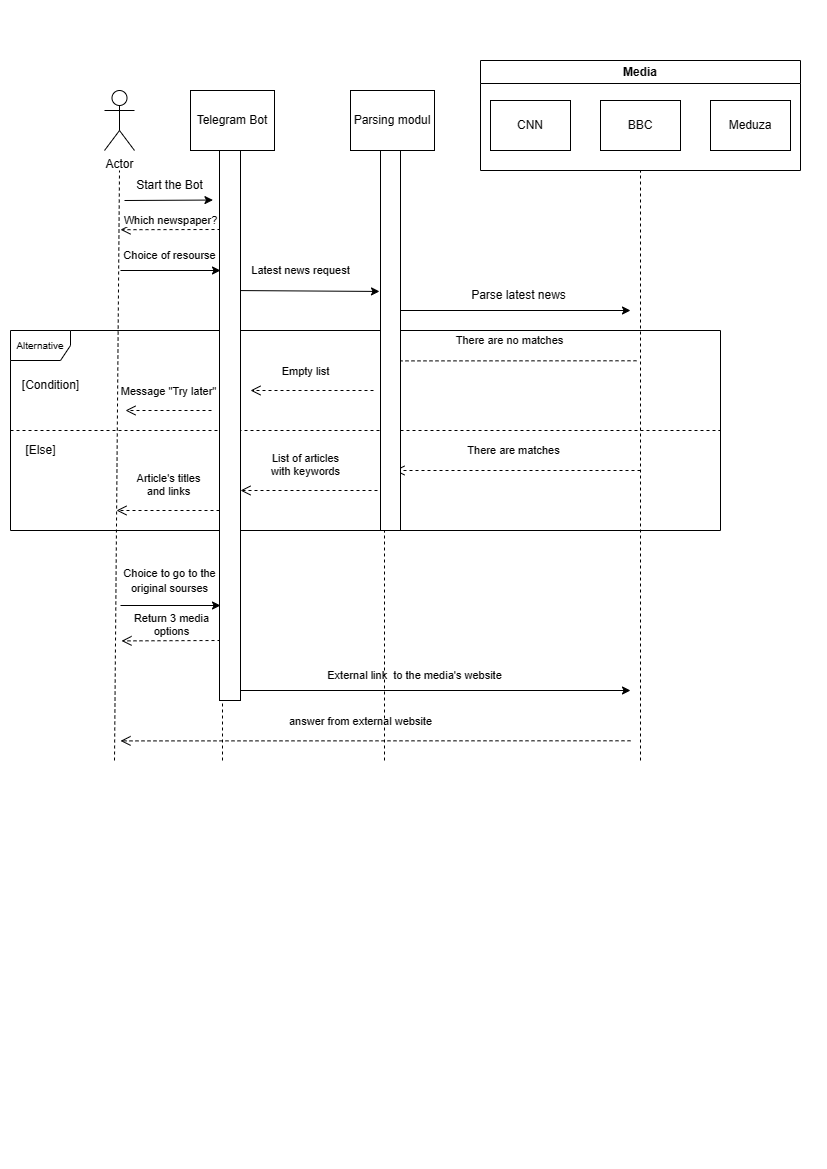

The diagram above was exported from draw.io. Its source (the exported page's mxGraphModel, read from the mxfile embedded in the PNG):
<mxGraphModel dx="803" dy="458" grid="1" gridSize="10" guides="1" tooltips="1" connect="1" arrows="1" fold="1" page="1" pageScale="1" pageWidth="827" pageHeight="1169" math="0" shadow="0">
  <root>
    <mxCell id="0" />
    <mxCell id="1" parent="0" />
    <mxCell id="SeLiCbPhD_vz4Kteac9K-1" value="Actor" style="shape=umlActor;verticalLabelPosition=bottom;verticalAlign=top;html=1;outlineConnect=0;" parent="1" vertex="1">
      <mxGeometry x="104" y="90" width="30" height="60" as="geometry" />
    </mxCell>
    <mxCell id="SeLiCbPhD_vz4Kteac9K-3" value="Telegram Bot" style="rounded=0;whiteSpace=wrap;html=1;" parent="1" vertex="1">
      <mxGeometry x="190" y="90" width="84" height="60" as="geometry" />
    </mxCell>
    <mxCell id="SeLiCbPhD_vz4Kteac9K-6" value="Meduza" style="rounded=0;whiteSpace=wrap;html=1;" parent="1" vertex="1">
      <mxGeometry x="710" y="100" width="80" height="50" as="geometry" />
    </mxCell>
    <mxCell id="SeLiCbPhD_vz4Kteac9K-7" value="Media" style="swimlane;whiteSpace=wrap;html=1;" parent="1" vertex="1">
      <mxGeometry x="480" y="60" width="320" height="110" as="geometry" />
    </mxCell>
    <mxCell id="SeLiCbPhD_vz4Kteac9K-4" value="CNN" style="rounded=0;whiteSpace=wrap;html=1;" parent="SeLiCbPhD_vz4Kteac9K-7" vertex="1">
      <mxGeometry x="10" y="40" width="80" height="50" as="geometry" />
    </mxCell>
    <mxCell id="SeLiCbPhD_vz4Kteac9K-5" value="BBC" style="rounded=0;whiteSpace=wrap;html=1;" parent="SeLiCbPhD_vz4Kteac9K-7" vertex="1">
      <mxGeometry x="120" y="40" width="80" height="50" as="geometry" />
    </mxCell>
    <mxCell id="SeLiCbPhD_vz4Kteac9K-8" value="" style="endArrow=none;dashed=1;html=1;rounded=0;" parent="1" edge="1">
      <mxGeometry width="50" height="50" relative="1" as="geometry">
        <mxPoint x="114" y="760" as="sourcePoint" />
        <mxPoint x="119" y="170" as="targetPoint" />
      </mxGeometry>
    </mxCell>
    <mxCell id="SeLiCbPhD_vz4Kteac9K-9" value="" style="endArrow=none;dashed=1;html=1;rounded=0;" parent="1" edge="1" source="kRLtZOGDD_xlzNohn_D2-1">
      <mxGeometry width="50" height="50" relative="1" as="geometry">
        <mxPoint x="222" y="760" as="sourcePoint" />
        <mxPoint x="226.5" y="150" as="targetPoint" />
      </mxGeometry>
    </mxCell>
    <mxCell id="SeLiCbPhD_vz4Kteac9K-10" value="" style="endArrow=none;dashed=1;html=1;rounded=0;" parent="1" edge="1">
      <mxGeometry width="50" height="50" relative="1" as="geometry">
        <mxPoint x="640" y="760" as="sourcePoint" />
        <mxPoint x="640" y="170" as="targetPoint" />
      </mxGeometry>
    </mxCell>
    <mxCell id="SeLiCbPhD_vz4Kteac9K-13" value="" style="endArrow=classic;html=1;rounded=0;entryX=0.983;entryY=0.985;entryDx=0;entryDy=0;entryPerimeter=0;" parent="1" target="SeLiCbPhD_vz4Kteac9K-14" edge="1">
      <mxGeometry width="50" height="50" relative="1" as="geometry">
        <mxPoint x="124" y="200" as="sourcePoint" />
        <mxPoint x="314" y="200" as="targetPoint" />
      </mxGeometry>
    </mxCell>
    <mxCell id="SeLiCbPhD_vz4Kteac9K-14" value="Start the Bot" style="text;html=1;align=center;verticalAlign=middle;resizable=0;points=[];autosize=1;strokeColor=none;fillColor=none;" parent="1" vertex="1">
      <mxGeometry x="124" y="170" width="90" height="30" as="geometry" />
    </mxCell>
    <mxCell id="SeLiCbPhD_vz4Kteac9K-18" value="" style="endArrow=classic;html=1;rounded=0;" parent="1" edge="1">
      <mxGeometry width="50" height="50" relative="1" as="geometry">
        <mxPoint x="229" y="290" as="sourcePoint" />
        <mxPoint x="379" y="290.95" as="targetPoint" />
      </mxGeometry>
    </mxCell>
    <mxCell id="SeLiCbPhD_vz4Kteac9K-19" value="&lt;span style=&quot;font-size: 11px;&quot;&gt;Latest news request&lt;/span&gt;" style="text;html=1;align=center;verticalAlign=middle;resizable=0;points=[];autosize=1;strokeColor=none;fillColor=none;" parent="1" vertex="1">
      <mxGeometry x="240" y="255" width="120" height="30" as="geometry" />
    </mxCell>
    <mxCell id="SeLiCbPhD_vz4Kteac9K-21" value="" style="endArrow=classic;html=1;rounded=0;" parent="1" edge="1">
      <mxGeometry width="50" height="50" relative="1" as="geometry">
        <mxPoint x="390" y="310" as="sourcePoint" />
        <mxPoint x="630" y="310" as="targetPoint" />
      </mxGeometry>
    </mxCell>
    <mxCell id="SeLiCbPhD_vz4Kteac9K-28" value="Parsing modul" style="rounded=0;whiteSpace=wrap;html=1;" parent="1" vertex="1">
      <mxGeometry x="350" y="90" width="84" height="60" as="geometry" />
    </mxCell>
    <mxCell id="SeLiCbPhD_vz4Kteac9K-30" value="" style="endArrow=none;dashed=1;html=1;rounded=0;" parent="1" edge="1" source="kRLtZOGDD_xlzNohn_D2-3">
      <mxGeometry width="50" height="50" relative="1" as="geometry">
        <mxPoint x="384" y="760" as="sourcePoint" />
        <mxPoint x="389" y="150" as="targetPoint" />
      </mxGeometry>
    </mxCell>
    <mxCell id="SeLiCbPhD_vz4Kteac9K-32" value="Parse latest news" style="text;html=1;align=center;verticalAlign=middle;resizable=0;points=[];autosize=1;strokeColor=none;fillColor=none;" parent="1" vertex="1">
      <mxGeometry x="458" y="280" width="120" height="30" as="geometry" />
    </mxCell>
    <mxCell id="SeLiCbPhD_vz4Kteac9K-36" value="List of articles&lt;br&gt;with keywords" style="html=1;verticalAlign=bottom;endArrow=open;dashed=1;endSize=8;edgeStyle=elbowEdgeStyle;elbow=vertical;curved=0;rounded=0;" parent="1" edge="1">
      <mxGeometry x="0.0991" y="-10" relative="1" as="geometry">
        <mxPoint x="383" y="490" as="sourcePoint" />
        <mxPoint x="240" y="490" as="targetPoint" />
        <mxPoint as="offset" />
      </mxGeometry>
    </mxCell>
    <mxCell id="SeLiCbPhD_vz4Kteac9K-39" value="There are matches" style="html=1;verticalAlign=bottom;endArrow=open;dashed=1;endSize=8;edgeStyle=elbowEdgeStyle;elbow=vertical;curved=0;rounded=0;" parent="1" edge="1">
      <mxGeometry x="0.0344" y="-11" relative="1" as="geometry">
        <mxPoint x="640" y="470" as="sourcePoint" />
        <mxPoint x="394" y="470" as="targetPoint" />
        <mxPoint as="offset" />
      </mxGeometry>
    </mxCell>
    <mxCell id="SeLiCbPhD_vz4Kteac9K-43" value="Article's titles&lt;br&gt;and links" style="html=1;verticalAlign=bottom;endArrow=open;dashed=1;endSize=8;edgeStyle=elbowEdgeStyle;elbow=vertical;curved=0;rounded=0;" parent="1" edge="1" source="kRLtZOGDD_xlzNohn_D2-1">
      <mxGeometry y="-10" relative="1" as="geometry">
        <mxPoint x="196" y="510" as="sourcePoint" />
        <mxPoint x="116" y="510" as="targetPoint" />
        <mxPoint as="offset" />
      </mxGeometry>
    </mxCell>
    <mxCell id="SeLiCbPhD_vz4Kteac9K-46" value="&lt;font style=&quot;font-size: 10px;&quot;&gt;Alternative&lt;/font&gt;" style="shape=umlFrame;whiteSpace=wrap;html=1;pointerEvents=0;" parent="1" vertex="1">
      <mxGeometry x="10" y="330" width="710" height="200" as="geometry" />
    </mxCell>
    <mxCell id="SeLiCbPhD_vz4Kteac9K-48" value="" style="line;strokeWidth=1;fillColor=none;align=left;verticalAlign=middle;spacingTop=-1;spacingLeft=3;spacingRight=3;rotatable=0;labelPosition=right;points=[];portConstraint=eastwest;strokeColor=inherit;dashed=1;" parent="1" vertex="1">
      <mxGeometry x="10" y="426" width="710" height="8" as="geometry" />
    </mxCell>
    <mxCell id="SeLiCbPhD_vz4Kteac9K-50" value="[Else]" style="text;html=1;align=center;verticalAlign=middle;resizable=0;points=[];autosize=1;strokeColor=none;fillColor=none;" parent="1" vertex="1">
      <mxGeometry x="15" y="435" width="50" height="30" as="geometry" />
    </mxCell>
    <mxCell id="SeLiCbPhD_vz4Kteac9K-51" value="[Condition]" style="text;html=1;align=center;verticalAlign=middle;resizable=0;points=[];autosize=1;strokeColor=none;fillColor=none;" parent="1" vertex="1">
      <mxGeometry x="10" y="370" width="80" height="30" as="geometry" />
    </mxCell>
    <mxCell id="SeLiCbPhD_vz4Kteac9K-52" value="There are no matches" style="html=1;verticalAlign=bottom;endArrow=open;dashed=1;endSize=8;edgeStyle=elbowEdgeStyle;elbow=vertical;curved=0;rounded=0;" parent="1" edge="1">
      <mxGeometry x="0.0344" y="-11" relative="1" as="geometry">
        <mxPoint x="636" y="360.28" as="sourcePoint" />
        <mxPoint x="390" y="360.28" as="targetPoint" />
        <mxPoint as="offset" />
      </mxGeometry>
    </mxCell>
    <mxCell id="SeLiCbPhD_vz4Kteac9K-53" value="Empty list" style="html=1;verticalAlign=bottom;endArrow=open;dashed=1;endSize=8;edgeStyle=elbowEdgeStyle;elbow=vertical;curved=0;rounded=0;" parent="1" edge="1">
      <mxGeometry x="0.0991" y="-10" relative="1" as="geometry">
        <mxPoint x="373" y="390" as="sourcePoint" />
        <mxPoint x="250" y="390.38" as="targetPoint" />
        <mxPoint as="offset" />
        <Array as="points" />
      </mxGeometry>
    </mxCell>
    <mxCell id="SeLiCbPhD_vz4Kteac9K-54" value="Message &quot;Try later&quot;" style="html=1;verticalAlign=bottom;endArrow=open;dashed=1;endSize=8;edgeStyle=elbowEdgeStyle;elbow=vertical;curved=0;rounded=0;" parent="1" edge="1">
      <mxGeometry y="-10" relative="1" as="geometry">
        <mxPoint x="211" y="410" as="sourcePoint" />
        <mxPoint x="125" y="410.38" as="targetPoint" />
        <mxPoint as="offset" />
      </mxGeometry>
    </mxCell>
    <mxCell id="SeLiCbPhD_vz4Kteac9K-58" value="" style="endArrow=classic;html=1;rounded=0;" parent="1" edge="1">
      <mxGeometry width="50" height="50" relative="1" as="geometry">
        <mxPoint x="120" y="605" as="sourcePoint" />
        <mxPoint x="220" y="605" as="targetPoint" />
      </mxGeometry>
    </mxCell>
    <mxCell id="SeLiCbPhD_vz4Kteac9K-59" value="&lt;font style=&quot;font-size: 11px;&quot;&gt;Choice to go to the&lt;br&gt;original sourses&lt;br&gt;&lt;/font&gt;" style="text;html=1;align=center;verticalAlign=middle;resizable=0;points=[];autosize=1;strokeColor=none;fillColor=none;" parent="1" vertex="1">
      <mxGeometry x="109" y="560" width="120" height="40" as="geometry" />
    </mxCell>
    <mxCell id="SeLiCbPhD_vz4Kteac9K-60" value="Return 3 media&lt;br&gt;options" style="html=1;verticalAlign=bottom;endArrow=open;dashed=1;endSize=8;edgeStyle=elbowEdgeStyle;elbow=vertical;curved=0;rounded=0;" parent="1" edge="1">
      <mxGeometry relative="1" as="geometry">
        <mxPoint x="220" y="640" as="sourcePoint" />
        <mxPoint x="121" y="640" as="targetPoint" />
      </mxGeometry>
    </mxCell>
    <mxCell id="SeLiCbPhD_vz4Kteac9K-61" value="" style="endArrow=classic;html=1;rounded=0;" parent="1" edge="1">
      <mxGeometry width="50" height="50" relative="1" as="geometry">
        <mxPoint x="228" y="690" as="sourcePoint" />
        <mxPoint x="630" y="690" as="targetPoint" />
      </mxGeometry>
    </mxCell>
    <mxCell id="SeLiCbPhD_vz4Kteac9K-62" value="&lt;font style=&quot;font-size: 11px;&quot;&gt;External link&amp;nbsp; to the media's website&lt;br&gt;&lt;/font&gt;" style="text;html=1;align=center;verticalAlign=middle;resizable=0;points=[];autosize=1;strokeColor=none;fillColor=none;" parent="1" vertex="1">
      <mxGeometry x="314" y="660" width="200" height="30" as="geometry" />
    </mxCell>
    <mxCell id="SeLiCbPhD_vz4Kteac9K-65" value="answer from external website" style="html=1;verticalAlign=bottom;endArrow=open;dashed=1;endSize=8;edgeStyle=elbowEdgeStyle;elbow=vertical;curved=0;rounded=0;" parent="1" edge="1">
      <mxGeometry x="0.0582" y="-10" relative="1" as="geometry">
        <mxPoint x="630" y="740.29" as="sourcePoint" />
        <mxPoint x="120" y="740" as="targetPoint" />
        <mxPoint as="offset" />
      </mxGeometry>
    </mxCell>
    <mxCell id="SeLiCbPhD_vz4Kteac9K-67" value="Which newspaper?" style="html=1;verticalAlign=bottom;endArrow=open;dashed=1;endSize=8;edgeStyle=elbowEdgeStyle;elbow=vertical;curved=0;rounded=0;" parent="1" edge="1">
      <mxGeometry relative="1" as="geometry">
        <mxPoint x="220" y="229" as="sourcePoint" />
        <mxPoint x="120" y="229" as="targetPoint" />
      </mxGeometry>
    </mxCell>
    <mxCell id="SeLiCbPhD_vz4Kteac9K-68" value="" style="endArrow=classic;html=1;rounded=0;" parent="1" edge="1">
      <mxGeometry width="50" height="50" relative="1" as="geometry">
        <mxPoint x="120" y="270" as="sourcePoint" />
        <mxPoint x="220" y="270" as="targetPoint" />
      </mxGeometry>
    </mxCell>
    <mxCell id="SeLiCbPhD_vz4Kteac9K-69" value="&lt;font style=&quot;font-size: 11px;&quot;&gt;Choice of resourse&lt;/font&gt;" style="text;html=1;align=center;verticalAlign=middle;resizable=0;points=[];autosize=1;strokeColor=none;fillColor=none;" parent="1" vertex="1">
      <mxGeometry x="109" y="240" width="120" height="30" as="geometry" />
    </mxCell>
    <mxCell id="kRLtZOGDD_xlzNohn_D2-2" value="" style="endArrow=none;dashed=1;html=1;rounded=0;" edge="1" parent="1" target="kRLtZOGDD_xlzNohn_D2-1">
      <mxGeometry width="50" height="50" relative="1" as="geometry">
        <mxPoint x="222" y="760" as="sourcePoint" />
        <mxPoint x="226.5" y="150" as="targetPoint" />
      </mxGeometry>
    </mxCell>
    <mxCell id="kRLtZOGDD_xlzNohn_D2-1" value="" style="html=1;points=[];perimeter=orthogonalPerimeter;outlineConnect=0;targetShapes=umlLifeline;portConstraint=eastwest;newEdgeStyle={&quot;edgeStyle&quot;:&quot;elbowEdgeStyle&quot;,&quot;elbow&quot;:&quot;vertical&quot;,&quot;curved&quot;:0,&quot;rounded&quot;:0};" vertex="1" parent="1">
      <mxGeometry x="219" y="150" width="21" height="550" as="geometry" />
    </mxCell>
    <mxCell id="kRLtZOGDD_xlzNohn_D2-4" value="" style="endArrow=none;dashed=1;html=1;rounded=0;" edge="1" parent="1" target="kRLtZOGDD_xlzNohn_D2-3">
      <mxGeometry width="50" height="50" relative="1" as="geometry">
        <mxPoint x="384" y="760" as="sourcePoint" />
        <mxPoint x="389" y="150" as="targetPoint" />
      </mxGeometry>
    </mxCell>
    <mxCell id="kRLtZOGDD_xlzNohn_D2-3" value="" style="html=1;points=[];perimeter=orthogonalPerimeter;outlineConnect=0;targetShapes=umlLifeline;portConstraint=eastwest;newEdgeStyle={&quot;edgeStyle&quot;:&quot;elbowEdgeStyle&quot;,&quot;elbow&quot;:&quot;vertical&quot;,&quot;curved&quot;:0,&quot;rounded&quot;:0};" vertex="1" parent="1">
      <mxGeometry x="380" y="150" width="20" height="380" as="geometry" />
    </mxCell>
  </root>
</mxGraphModel>